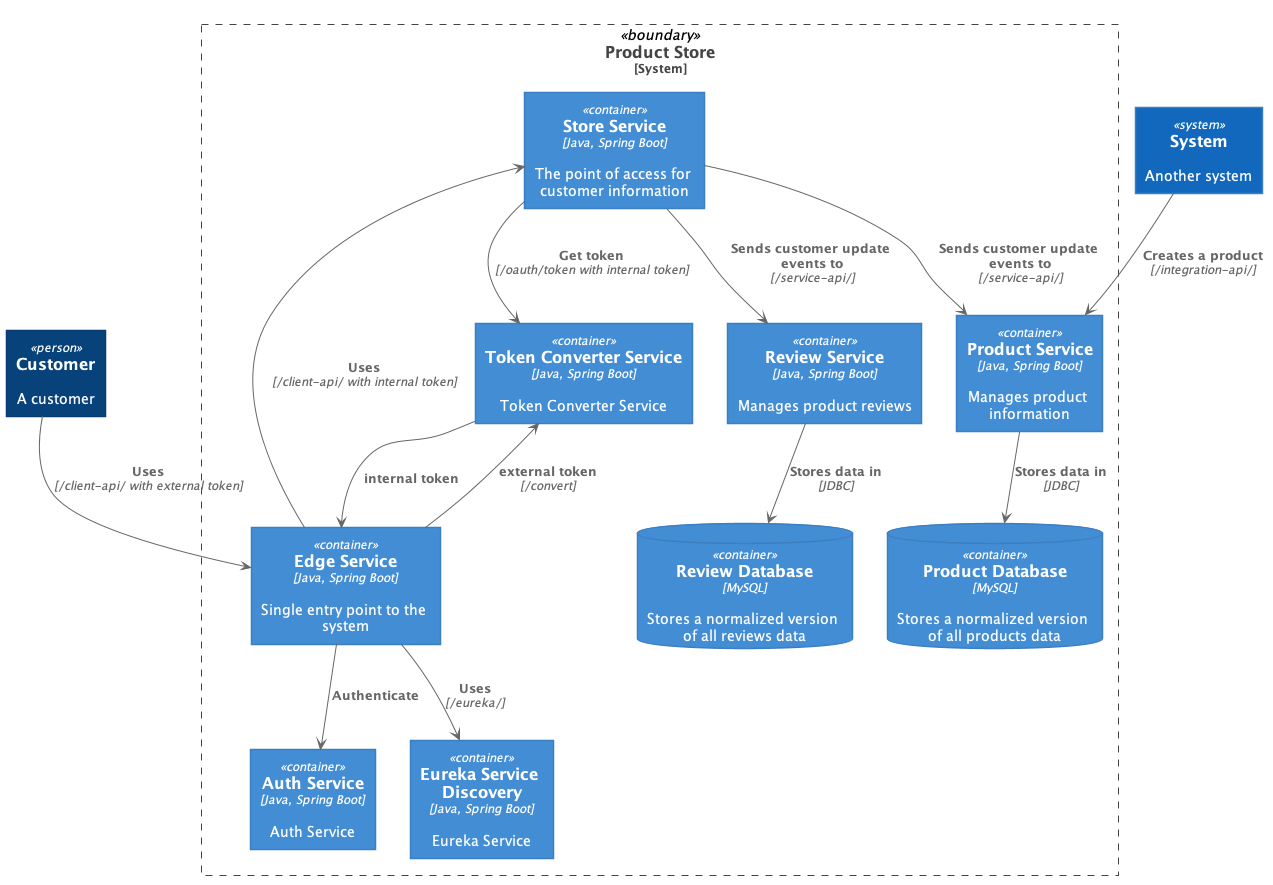

The diagram above was rendered by PlantUML. Its source (embedded in the PNG):
@startuml "system_v2"





skinparam defaultTextAlignment center

skinparam wrapWidth 200
skinparam maxMessageSize 150

skinparam rectangle {
    StereotypeFontSize 12
    shadowing false
}

skinparam database {
    StereotypeFontSize 12
    shadowing false
}

skinparam Arrow {
    Color #666666
    FontColor #666666
    FontSize 12
}

skinparam rectangle<<boundary>> {
    Shadowing false
    StereotypeFontSize 0
    FontColor #444444
    BorderColor #444444
    BorderStyle dashed
}






















skinparam rectangle<<person>> {
    StereotypeFontColor #FFFFFF
    FontColor #FFFFFF
    BackgroundColor #08427B
    BorderColor #073B6F
}

skinparam rectangle<<external_person>> {
    StereotypeFontColor #FFFFFF
    FontColor #FFFFFF
    BackgroundColor #686868
    BorderColor #8A8A8A
}

skinparam rectangle<<system>> {
    StereotypeFontColor #FFFFFF
    FontColor #FFFFFF
    BackgroundColor #1168BD
    BorderColor #3C7FC0
}

skinparam rectangle<<external_system>> {
    StereotypeFontColor #FFFFFF
    FontColor #FFFFFF
    BackgroundColor #999999
    BorderColor #8A8A8A
}

skinparam database<<system>> {
    StereotypeFontColor #FFFFFF
    FontColor #FFFFFF
    BackgroundColor #1168BD
    BorderColor #3C7FC0
}

skinparam database<<external_system>> {
    StereotypeFontColor #FFFFFF
    FontColor #FFFFFF
    BackgroundColor #999999
    BorderColor #8A8A8A
}
















skinparam rectangle<<container>> {
    StereotypeFontColor #FFFFFF
    FontColor #FFFFFF
    BackgroundColor #438DD5
    BorderColor #3C7FC0
}

skinparam database<<container>> {
    StereotypeFontColor #FFFFFF
    FontColor #FFFFFF
    BackgroundColor #438DD5
    BorderColor #3C7FC0
}








skinparam wrapWidth 200
skinparam maxMessageSize 200

top to bottom direction


rectangle "==Customer\n\n A customer" <<person>> as customer

rectangle "==System\n\n Another system" <<system>> as system

rectangle "==Product Store\n<size:12>[System]</size>" <<boundary>> as c1 {


    rectangle "==Edge Service\n//<size:12>[Java, Spring Boot]</size>//\n\n Single entry point to the system" <<container>> as edge_service

    rectangle "==Auth Service\n//<size:12>[Java, Spring Boot]</size>//\n\n Auth Service" <<container>> as auth_service

    rectangle "==Token Converter Service\n//<size:12>[Java, Spring Boot]</size>//\n\n Token Converter Service" <<container>> as token_service


    rectangle "==Eureka Service Discovery\n//<size:12>[Java, Spring Boot]</size>//\n\n Eureka Service" <<container>> as eureka_service

    rectangle "==Store Service\n//<size:12>[Java, Spring Boot]</size>//\n\n The point of access for customer information" <<container>> as store_service


    rectangle "==Product Service\n//<size:12>[Java, Spring Boot]</size>//\n\n Manages product information" <<container>> as product_service

    rectangle "==Review Service\n//<size:12>[Java, Spring Boot]</size>//\n\n Manages product reviews" <<container>> as review_service

    database "==Product Database\n//<size:12>[MySQL]</size>//\n\n Stores a normalized version of all products data" <<container>> as product_db

    database "==Review Database\n//<size:12>[MySQL]</size>//\n\n Stores a normalized version of all reviews data" <<container>> as review_db

}

customer --> edge_service : "===Uses\n//<size:12>[/client-api/ with external token]</size>//"
edge_service --> store_service : "===Uses\n//<size:12>[/client-api/ with internal token]</size>//"
edge_service --> eureka_service : "===Uses\n//<size:12>[/eureka/]</size>//"
edge_service --> auth_service : "===Authenticate"
edge_service --> token_service : "===external token\n//<size:12>[/convert]</size>//"
token_service --> edge_service : "===internal token"



store_service --> token_service : "===Get token\n//<size:12>[/oauth/token with internal token]</size>//"
store_service --> review_service : "===Sends customer update events to\n//<size:12>[/service-api/]</size>//"
store_service --> product_service : "===Sends customer update events to\n//<size:12>[/service-api/]</size>//"


system --> product_service : "===Creates a product\n//<size:12>[/integration-api/]</size>//"

product_service --> product_db : "===Stores data in\n//<size:12>[JDBC]</size>//"
review_service --> review_db : "===Stores data in\n//<size:12>[JDBC]</size>//"

product_service -[hidden]R- review_service

@enduml